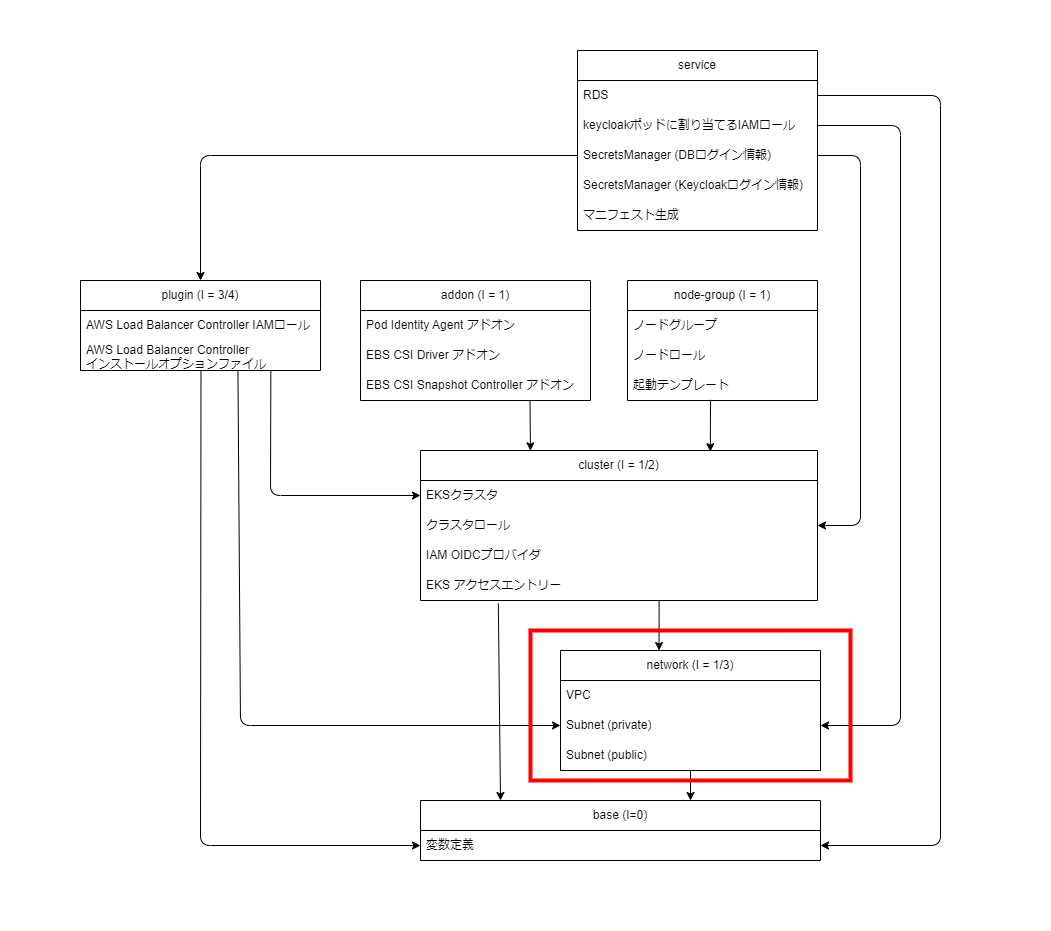

The diagram above was exported from draw.io. Its source (the exported page's mxGraphModel, read from the mxfile embedded in the PNG):
<mxGraphModel dx="1096" dy="1289" grid="1" gridSize="10" guides="1" tooltips="1" connect="1" arrows="1" fold="1" page="1" pageScale="1" pageWidth="827" pageHeight="1169" math="0" shadow="0">
  <root>
    <mxCell id="0" />
    <mxCell id="1" parent="0" />
    <mxCell id="73" value="" style="rounded=0;whiteSpace=wrap;html=1;strokeColor=none;" parent="1" vertex="1">
      <mxGeometry x="310" y="100" width="1050" height="930" as="geometry" />
    </mxCell>
    <mxCell id="51" style="edgeStyle=none;html=1;exitX=0.601;exitY=1.006;exitDx=0;exitDy=0;entryX=0.379;entryY=0;entryDx=0;entryDy=0;exitPerimeter=0;entryPerimeter=0;" parent="1" source="35" target="10" edge="1">
      <mxGeometry relative="1" as="geometry" />
    </mxCell>
    <mxCell id="61" style="edgeStyle=none;html=1;exitX=0.196;exitY=1.097;exitDx=0;exitDy=0;exitPerimeter=0;" parent="1" source="35" edge="1">
      <mxGeometry relative="1" as="geometry">
        <mxPoint x="810" y="900" as="targetPoint" />
      </mxGeometry>
    </mxCell>
    <mxCell id="6" value="cluster (I = 1/2)" style="swimlane;fontStyle=0;childLayout=stackLayout;horizontal=1;startSize=30;horizontalStack=0;resizeParent=1;resizeParentMax=0;resizeLast=0;collapsible=1;marginBottom=0;whiteSpace=wrap;html=1;" parent="1" vertex="1">
      <mxGeometry x="730" y="550" width="397" height="150" as="geometry" />
    </mxCell>
    <mxCell id="7" value="EKSクラスタ" style="text;strokeColor=none;fillColor=none;align=left;verticalAlign=middle;spacingLeft=4;spacingRight=4;overflow=hidden;points=[[0,0.5],[1,0.5]];portConstraint=eastwest;rotatable=0;whiteSpace=wrap;html=1;" parent="6" vertex="1">
      <mxGeometry y="30" width="397" height="30" as="geometry" />
    </mxCell>
    <mxCell id="42" value="クラスタロール" style="text;strokeColor=none;fillColor=none;align=left;verticalAlign=middle;spacingLeft=4;spacingRight=4;overflow=hidden;points=[[0,0.5],[1,0.5]];portConstraint=eastwest;rotatable=0;whiteSpace=wrap;html=1;" parent="6" vertex="1">
      <mxGeometry y="60" width="397" height="30" as="geometry" />
    </mxCell>
    <mxCell id="9" value="IAM OIDCプロバイダ" style="text;strokeColor=none;fillColor=none;align=left;verticalAlign=middle;spacingLeft=4;spacingRight=4;overflow=hidden;points=[[0,0.5],[1,0.5]];portConstraint=eastwest;rotatable=0;whiteSpace=wrap;html=1;" parent="6" vertex="1">
      <mxGeometry y="90" width="397" height="30" as="geometry" />
    </mxCell>
    <mxCell id="35" value="EKS アクセスエントリー" style="text;strokeColor=none;fillColor=none;align=left;verticalAlign=middle;spacingLeft=4;spacingRight=4;overflow=hidden;points=[[0,0.5],[1,0.5]];portConstraint=eastwest;rotatable=0;whiteSpace=wrap;html=1;" parent="6" vertex="1">
      <mxGeometry y="120" width="397" height="30" as="geometry" />
    </mxCell>
    <mxCell id="49" style="edgeStyle=none;html=1;exitX=0.5;exitY=1;exitDx=0;exitDy=0;" parent="1" source="10" edge="1">
      <mxGeometry relative="1" as="geometry">
        <mxPoint x="1000" y="900" as="targetPoint" />
      </mxGeometry>
    </mxCell>
    <mxCell id="10" value="network (I = 1/3)" style="swimlane;fontStyle=0;childLayout=stackLayout;horizontal=1;startSize=30;horizontalStack=0;resizeParent=1;resizeParentMax=0;resizeLast=0;collapsible=1;marginBottom=0;whiteSpace=wrap;html=1;" parent="1" vertex="1">
      <mxGeometry x="870" y="750" width="260" height="120" as="geometry" />
    </mxCell>
    <mxCell id="11" value="VPC" style="text;strokeColor=none;fillColor=none;align=left;verticalAlign=middle;spacingLeft=4;spacingRight=4;overflow=hidden;points=[[0,0.5],[1,0.5]];portConstraint=eastwest;rotatable=0;whiteSpace=wrap;html=1;" parent="10" vertex="1">
      <mxGeometry y="30" width="260" height="30" as="geometry" />
    </mxCell>
    <mxCell id="12" value="Subnet (private)" style="text;strokeColor=none;fillColor=none;align=left;verticalAlign=middle;spacingLeft=4;spacingRight=4;overflow=hidden;points=[[0,0.5],[1,0.5]];portConstraint=eastwest;rotatable=0;whiteSpace=wrap;html=1;" parent="10" vertex="1">
      <mxGeometry y="60" width="260" height="30" as="geometry" />
    </mxCell>
    <mxCell id="13" value="Subnet (public)" style="text;strokeColor=none;fillColor=none;align=left;verticalAlign=middle;spacingLeft=4;spacingRight=4;overflow=hidden;points=[[0,0.5],[1,0.5]];portConstraint=eastwest;rotatable=0;whiteSpace=wrap;html=1;" parent="10" vertex="1">
      <mxGeometry y="90" width="260" height="30" as="geometry" />
    </mxCell>
    <mxCell id="71" style="edgeStyle=none;html=1;entryX=0.73;entryY=0.008;entryDx=0;entryDy=0;exitX=0.437;exitY=0.976;exitDx=0;exitDy=0;exitPerimeter=0;entryPerimeter=0;" parent="1" source="41" target="6" edge="1">
      <mxGeometry relative="1" as="geometry">
        <mxPoint x="1030" y="500" as="sourcePoint" />
      </mxGeometry>
    </mxCell>
    <mxCell id="14" value="node-group (I = 1)" style="swimlane;fontStyle=0;childLayout=stackLayout;horizontal=1;startSize=30;horizontalStack=0;resizeParent=1;resizeParentMax=0;resizeLast=0;collapsible=1;marginBottom=0;whiteSpace=wrap;html=1;" parent="1" vertex="1">
      <mxGeometry x="937" y="380" width="190" height="120" as="geometry" />
    </mxCell>
    <mxCell id="15" value="ノードグループ" style="text;strokeColor=none;fillColor=none;align=left;verticalAlign=middle;spacingLeft=4;spacingRight=4;overflow=hidden;points=[[0,0.5],[1,0.5]];portConstraint=eastwest;rotatable=0;whiteSpace=wrap;html=1;" parent="14" vertex="1">
      <mxGeometry y="30" width="190" height="30" as="geometry" />
    </mxCell>
    <mxCell id="17" value="ノードロール" style="text;strokeColor=none;fillColor=none;align=left;verticalAlign=middle;spacingLeft=4;spacingRight=4;overflow=hidden;points=[[0,0.5],[1,0.5]];portConstraint=eastwest;rotatable=0;whiteSpace=wrap;html=1;" parent="14" vertex="1">
      <mxGeometry y="60" width="190" height="30" as="geometry" />
    </mxCell>
    <mxCell id="41" value="起動テンプレート" style="text;strokeColor=none;fillColor=none;align=left;verticalAlign=middle;spacingLeft=4;spacingRight=4;overflow=hidden;points=[[0,0.5],[1,0.5]];portConstraint=eastwest;rotatable=0;whiteSpace=wrap;html=1;" parent="14" vertex="1">
      <mxGeometry y="90" width="190" height="30" as="geometry" />
    </mxCell>
    <mxCell id="72" style="edgeStyle=none;html=1;exitX=0.737;exitY=1.004;exitDx=0;exitDy=0;entryX=0.277;entryY=0.002;entryDx=0;entryDy=0;entryPerimeter=0;exitPerimeter=0;" parent="1" source="21" target="6" edge="1">
      <mxGeometry relative="1" as="geometry" />
    </mxCell>
    <mxCell id="18" value="addon (I = 1)" style="swimlane;fontStyle=0;childLayout=stackLayout;horizontal=1;startSize=30;horizontalStack=0;resizeParent=1;resizeParentMax=0;resizeLast=0;collapsible=1;marginBottom=0;whiteSpace=wrap;html=1;" parent="1" vertex="1">
      <mxGeometry x="670" y="380" width="230" height="120" as="geometry" />
    </mxCell>
    <mxCell id="19" value="Pod Identity Agent アドオン" style="text;strokeColor=none;fillColor=none;align=left;verticalAlign=middle;spacingLeft=4;spacingRight=4;overflow=hidden;points=[[0,0.5],[1,0.5]];portConstraint=eastwest;rotatable=0;whiteSpace=wrap;html=1;" parent="18" vertex="1">
      <mxGeometry y="30" width="230" height="30" as="geometry" />
    </mxCell>
    <mxCell id="20" value="EBS CSI Driver アドオン" style="text;strokeColor=none;fillColor=none;align=left;verticalAlign=middle;spacingLeft=4;spacingRight=4;overflow=hidden;points=[[0,0.5],[1,0.5]];portConstraint=eastwest;rotatable=0;whiteSpace=wrap;html=1;" parent="18" vertex="1">
      <mxGeometry y="60" width="230" height="30" as="geometry" />
    </mxCell>
    <mxCell id="21" value="EBS CSI Snapshot Controller アドオン" style="text;strokeColor=none;fillColor=none;align=left;verticalAlign=middle;spacingLeft=4;spacingRight=4;overflow=hidden;points=[[0,0.5],[1,0.5]];portConstraint=eastwest;rotatable=0;whiteSpace=wrap;html=1;" parent="18" vertex="1">
      <mxGeometry y="90" width="230" height="30" as="geometry" />
    </mxCell>
    <mxCell id="57" style="edgeStyle=none;html=1;entryX=0;entryY=0.5;entryDx=0;entryDy=0;exitX=0.793;exitY=1.002;exitDx=0;exitDy=0;exitPerimeter=0;" parent="1" source="47" target="7" edge="1">
      <mxGeometry relative="1" as="geometry">
        <mxPoint x="510" y="470" as="sourcePoint" />
        <Array as="points">
          <mxPoint x="580" y="595" />
        </Array>
      </mxGeometry>
    </mxCell>
    <mxCell id="68" style="edgeStyle=none;html=1;exitX=0.502;exitY=1.01;exitDx=0;exitDy=0;entryX=0;entryY=0.5;entryDx=0;entryDy=0;exitPerimeter=0;" parent="1" source="47" target="38" edge="1">
      <mxGeometry relative="1" as="geometry">
        <mxPoint x="590" y="959.9999999999998" as="targetPoint" />
        <Array as="points">
          <mxPoint x="510" y="945" />
        </Array>
      </mxGeometry>
    </mxCell>
    <mxCell id="69" style="edgeStyle=none;html=1;exitX=0.656;exitY=0.984;exitDx=0;exitDy=0;entryX=0;entryY=0.5;entryDx=0;entryDy=0;exitPerimeter=0;" parent="1" source="47" target="12" edge="1">
      <mxGeometry relative="1" as="geometry">
        <Array as="points">
          <mxPoint x="550" y="825" />
        </Array>
      </mxGeometry>
    </mxCell>
    <mxCell id="22" value="plugin (I = 3/4)" style="swimlane;fontStyle=0;childLayout=stackLayout;horizontal=1;startSize=30;horizontalStack=0;resizeParent=1;resizeParentMax=0;resizeLast=0;collapsible=1;marginBottom=0;whiteSpace=wrap;html=1;" parent="1" vertex="1">
      <mxGeometry x="390" y="380" width="240" height="90" as="geometry" />
    </mxCell>
    <mxCell id="23" value="AWS Load Balancer Controller IAMロール" style="text;strokeColor=none;fillColor=none;align=left;verticalAlign=middle;spacingLeft=4;spacingRight=4;overflow=hidden;points=[[0,0.5],[1,0.5]];portConstraint=eastwest;rotatable=0;whiteSpace=wrap;html=1;" parent="22" vertex="1">
      <mxGeometry y="30" width="240" height="30" as="geometry" />
    </mxCell>
    <mxCell id="47" value="AWS Load Balancer Controller &lt;br&gt;インストールオプションファイル" style="text;strokeColor=none;fillColor=none;align=left;verticalAlign=middle;spacingLeft=4;spacingRight=4;overflow=hidden;points=[[0,0.5],[1,0.5]];portConstraint=eastwest;rotatable=0;whiteSpace=wrap;html=1;" parent="22" vertex="1">
      <mxGeometry y="60" width="240" height="30" as="geometry" />
    </mxCell>
    <mxCell id="64" style="edgeStyle=none;html=1;exitX=0;exitY=0.5;exitDx=0;exitDy=0;entryX=0.5;entryY=0;entryDx=0;entryDy=0;" parent="1" source="29" target="22" edge="1">
      <mxGeometry relative="1" as="geometry">
        <Array as="points">
          <mxPoint x="510" y="255" />
        </Array>
      </mxGeometry>
    </mxCell>
    <mxCell id="26" value="service" style="swimlane;fontStyle=0;childLayout=stackLayout;horizontal=1;startSize=30;horizontalStack=0;resizeParent=1;resizeParentMax=0;resizeLast=0;collapsible=1;marginBottom=0;whiteSpace=wrap;html=1;" parent="1" vertex="1">
      <mxGeometry x="887" y="150" width="240" height="180" as="geometry" />
    </mxCell>
    <mxCell id="27" value="RDS" style="text;strokeColor=none;fillColor=none;align=left;verticalAlign=middle;spacingLeft=4;spacingRight=4;overflow=hidden;points=[[0,0.5],[1,0.5]];portConstraint=eastwest;rotatable=0;whiteSpace=wrap;html=1;" parent="26" vertex="1">
      <mxGeometry y="30" width="240" height="30" as="geometry" />
    </mxCell>
    <mxCell id="28" value="keycloakポッドに割り当てるIAMロール" style="text;strokeColor=none;fillColor=none;align=left;verticalAlign=middle;spacingLeft=4;spacingRight=4;overflow=hidden;points=[[0,0.5],[1,0.5]];portConstraint=eastwest;rotatable=0;whiteSpace=wrap;html=1;" parent="26" vertex="1">
      <mxGeometry y="60" width="240" height="30" as="geometry" />
    </mxCell>
    <mxCell id="29" value="SecretsManager (DBログイン情報)" style="text;strokeColor=none;fillColor=none;align=left;verticalAlign=middle;spacingLeft=4;spacingRight=4;overflow=hidden;points=[[0,0.5],[1,0.5]];portConstraint=eastwest;rotatable=0;whiteSpace=wrap;html=1;" parent="26" vertex="1">
      <mxGeometry y="90" width="240" height="30" as="geometry" />
    </mxCell>
    <mxCell id="43" value="SecretsManager (Keycloakログイン情報)" style="text;strokeColor=none;fillColor=none;align=left;verticalAlign=middle;spacingLeft=4;spacingRight=4;overflow=hidden;points=[[0,0.5],[1,0.5]];portConstraint=eastwest;rotatable=0;whiteSpace=wrap;html=1;" parent="26" vertex="1">
      <mxGeometry y="120" width="240" height="30" as="geometry" />
    </mxCell>
    <mxCell id="44" value="マニフェスト生成" style="text;strokeColor=none;fillColor=none;align=left;verticalAlign=middle;spacingLeft=4;spacingRight=4;overflow=hidden;points=[[0,0.5],[1,0.5]];portConstraint=eastwest;rotatable=0;whiteSpace=wrap;html=1;" parent="26" vertex="1">
      <mxGeometry y="150" width="240" height="30" as="geometry" />
    </mxCell>
    <mxCell id="37" value="base (I=0)" style="swimlane;fontStyle=0;childLayout=stackLayout;horizontal=1;startSize=30;horizontalStack=0;resizeParent=1;resizeParentMax=0;resizeLast=0;collapsible=1;marginBottom=0;whiteSpace=wrap;html=1;" parent="1" vertex="1">
      <mxGeometry x="730" y="900" width="400" height="60" as="geometry" />
    </mxCell>
    <mxCell id="38" value="変数定義" style="text;strokeColor=none;fillColor=none;align=left;verticalAlign=middle;spacingLeft=4;spacingRight=4;overflow=hidden;points=[[0,0.5],[1,0.5]];portConstraint=eastwest;rotatable=0;whiteSpace=wrap;html=1;" parent="37" vertex="1">
      <mxGeometry y="30" width="400" height="30" as="geometry" />
    </mxCell>
    <mxCell id="66" style="edgeStyle=none;html=1;exitX=1;exitY=0.5;exitDx=0;exitDy=0;entryX=1;entryY=0.5;entryDx=0;entryDy=0;" parent="1" source="27" target="38" edge="1">
      <mxGeometry relative="1" as="geometry">
        <Array as="points">
          <mxPoint x="1250" y="195" />
          <mxPoint x="1250" y="945" />
        </Array>
      </mxGeometry>
    </mxCell>
    <mxCell id="67" style="edgeStyle=none;html=1;exitX=1;exitY=0.5;exitDx=0;exitDy=0;entryX=1;entryY=0.5;entryDx=0;entryDy=0;" parent="1" source="28" target="12" edge="1">
      <mxGeometry relative="1" as="geometry">
        <Array as="points">
          <mxPoint x="1210" y="225" />
          <mxPoint x="1210" y="825" />
        </Array>
      </mxGeometry>
    </mxCell>
    <mxCell id="70" style="edgeStyle=none;html=1;exitX=1;exitY=0.5;exitDx=0;exitDy=0;entryX=1;entryY=0.5;entryDx=0;entryDy=0;" parent="1" source="29" target="42" edge="1">
      <mxGeometry relative="1" as="geometry">
        <Array as="points">
          <mxPoint x="1170" y="255" />
          <mxPoint x="1170" y="625" />
        </Array>
      </mxGeometry>
    </mxCell>
    <mxCell id="74" value="" style="rounded=0;whiteSpace=wrap;html=1;fillColor=none;strokeColor=#FF0000;strokeWidth=4;" vertex="1" parent="1">
      <mxGeometry x="840" y="730" width="320" height="150" as="geometry" />
    </mxCell>
  </root>
</mxGraphModel>